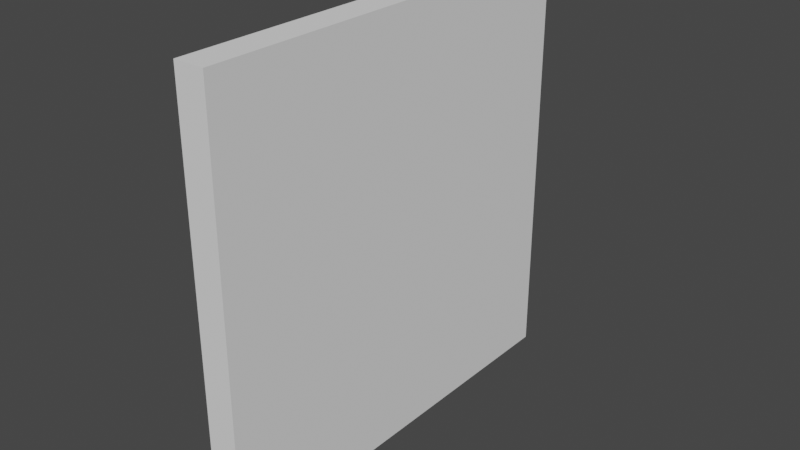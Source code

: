 # Source: AssetTEST01.blend  (saved by Blender 3.5.10; exported with 4.5.12 LTS)
import bpy
from mathutils import Matrix  # noqa: F401  (used for matrix-valued properties, if any)

bpy.ops.wm.read_factory_settings(use_empty=True)
scene = bpy.context.scene
scene.name = 'Scene'

# ---- collections
col_collection = bpy.data.collections.new('Collection'); scene.collection.children.link(col_collection)

# ---- world
world_world = bpy.data.worlds.new('World'); scene.world = world_world
world_world.use_nodes = True; world_world.node_tree.nodes.clear()
_N = world_world.node_tree.nodes; _L = world_world.node_tree.links
n0 = _N.new('ShaderNodeOutputWorld'); n0.name = 'World Output'; n0.location = (300, 300)
n1 = _N.new('ShaderNodeBackground'); n1.name = 'Background'; n1.location = (10, 300)
n1.inputs[0].default_value = (0.05088, 0.05088, 0.05088, 1.0)
_L.new(n1.outputs[0], n0.inputs[0])
n0.is_active_output = True
world_world.color = (0.05088, 0.05088, 0.05088)
world_world.use_sun_shadow = False
world_world.sun_shadow_jitter_overblur = 0.0

# ---- meshes
me_cone = bpy.data.meshes.new('Cone')
me_cone.from_pydata([(0.2719, -0.01528, 1.303), (0.2715, -0.02797, 1.308), (0.2382, -2.138, -0.6371), (0.2382, -2.138, 1.363), (0.2382, -0.1382, -0.6371), (0.2382, -0.1382, 1.363), (0.3818, -2.138, -0.6371), (0.3818, -2.138, 1.363), (0.3818, -0.1382, -0.6371), (0.3818, -0.1382, 1.363), (0.3557, -0.3605, -0.4646), (0.3557, -0.3601, 1.149), (0.3557, -1.851, 1.15), (0.3557, -1.844, -0.438), (0.3672, -0.6275, 0.6713), (0.3672, -0.6299, 0.7618), (0.3672, -0.7197, 0.7682), (0.3672, -0.7193, 0.6684), (0.3672, -0.7806, 0.6699), (0.3672, -0.7719, 0.9007), (0.3672, -0.7173, 0.8942), (0.3672, -0.7227, 0.7886), (0.3672, -0.6333, 0.7847), (0.3672, -0.6262, 0.8887), (0.3672, -0.605, 0.8907), (0.3557, -0.6392, 0.9005), (0.3557, -0.6506, 0.7945), (0.3557, -0.7065, 0.8005), (0.3557, -0.7014, 0.9067), (0.3557, -0.7849, 0.9139), (0.3557, -0.7949, 0.6524), (0.3557, -0.7026, 0.6554), (0.3557, -0.7015, 0.7555), (0.3557, -0.6437, 0.7538), (0.3557, -0.6394, 0.6568), (0.3557, -0.5768, 0.6565), (0.3557, -0.5942, 0.9107), (0.3672, -0.5893, 0.6687), (0.3557, -0.8859, 0.9116), (0.3557, -0.8916, 0.6506), (0.3557, -1.006, 0.6399), (0.377, -0.9614, 0.8896), (0.377, -0.9113, 0.887), (0.377, -0.9143, 0.6724), (0.377, -0.9793, 0.6657), (0.3557, -0.9859, 0.9154)], [(1, 0)], [(2, 3, 12, 13, 10, 11, 5, 4), (4, 5, 9, 8), (8, 9, 7, 6), (6, 7, 3, 2), (4, 8, 6, 2), (9, 5, 3, 7), (5, 11, 12, 3), (29, 28, 27, 26, 25, 36, 35, 37, 24, 23, 22, 21, 20, 19, 18, 30), (30, 18, 17, 16, 15, 14, 37, 35, 34, 33, 32, 31), (42, 41, 45, 38), (38, 39, 43, 42), (12, 40, 39, 30, 31, 32, 33, 34, 35, 11, 10, 13), (14, 15, 16, 17, 18, 19, 20, 21, 22, 23, 24, 37), (43, 44, 41, 42), (39, 40, 44, 43), (38, 45, 40, 12, 11, 35, 36, 25, 26, 27, 28, 29, 30, 39), (45, 41, 44, 40)])
_uv = me_cone.uv_layers.new(name='UVMap')
_uv.uv.foreach_set('vector', [0.375, 0.0, 0.625, 0.0, 0.5984, 0.03591, 0.3999, 0.03679, 0.3966, 0.2222, 0.5983, 0.2223, 0.625, 0.25, 0.375, 0.25, 0.375, 0.25, 0.625, 0.25, 0.625, 0.5, 0.375, 0.5, 0.375, 0.5, 0.625, 0.5, 0.625, 0.75, 0.375, 0.75, 0.375, 0.75, 0.625, 0.75, 0.625, 1.0, 0.375, 1.0, 0.125, 0.5, 0.375, 0.5, 0.375, 0.75, 0.125, 0.75, 0.625, 0.5, 0.875, 0.5, 0.875, 0.75, 0.625, 0.75, 0.625, 0.25, 0.5983, 0.2223, 0.5984, 0.03591, 0.625, 0.0, 0.5689, 0.1692, 0.568, 0.1796, 0.5547, 0.179, 0.554, 0.186, 0.5672, 0.1874, 0.5685, 0.193, 0.5367, 0.1952, 0.5382, 0.1936, 0.566, 0.1917, 0.5657, 0.189, 0.5527, 0.1881, 0.5532, 0.1769, 0.5664, 0.1776, 0.5672, 0.1708, 0.5384, 0.1697, 0.5362, 0.1679, 0.5362, 0.1679, 0.5384, 0.1697, 0.5382, 0.1774, 0.5507, 0.1773, 0.5499, 0.1885, 0.5386, 0.1888, 0.5382, 0.1936, 0.5367, 0.1952, 0.5367, 0.1874, 0.5489, 0.1868, 0.5491, 0.1796, 0.5366, 0.1795, 0.5655, 0.1534, 0.5658, 0.1471, 0.5691, 0.144, 0.5686, 0.1565, 0.5686, 0.1565, 0.536, 0.1558, 0.5387, 0.153, 0.5655, 0.1534, 0.5984, 0.03591, 0.5346, 0.1416, 0.536, 0.1558, 0.5362, 0.1679, 0.5366, 0.1795, 0.5491, 0.1796, 0.5489, 0.1868, 0.5367, 0.1874, 0.5367, 0.1952, 0.5983, 0.2223, 0.3966, 0.2222, 0.3999, 0.03679, 0.5386, 0.1888, 0.5499, 0.1885, 0.5507, 0.1773, 0.5382, 0.1774, 0.5384, 0.1697, 0.5672, 0.1708, 0.5664, 0.1776, 0.5532, 0.1769, 0.5527, 0.1881, 0.5657, 0.189, 0.566, 0.1917, 0.5382, 0.1936, 0.5387, 0.153, 0.5379, 0.1449, 0.5658, 0.1471, 0.5655, 0.1534, 0.536, 0.1558, 0.5346, 0.1416, 0.5379, 0.1449, 0.5387, 0.153, 0.5686, 0.1565, 0.5691, 0.144, 0.5346, 0.1416, 0.5984, 0.03591, 0.5983, 0.2223, 0.5367, 0.1952, 0.5685, 0.193, 0.5672, 0.1874, 0.554, 0.186, 0.5547, 0.179, 0.568, 0.1796, 0.5689, 0.1692, 0.5362, 0.1679, 0.536, 0.1558, 0.5691, 0.144, 0.5658, 0.1471, 0.5379, 0.1449, 0.5346, 0.1416])
me_cone.update()

# ---- objects
ob_cone = bpy.data.objects.new('Cone', me_cone)

# ---- transforms, parenting, visibility, modifiers, constraints
ob_cone.location = (0.0, 0.0, 0.0)

# ---- collection membership
col_collection.objects.link(ob_cone)

# ---- scene / render settings (as saved in the file)
scene.frame_start = 1; scene.frame_end = 250; scene.frame_set(1)
scene.render.engine = 'BLENDER_EEVEE_NEXT'
scene.cycles.sampling_pattern = 'TABULATED_SOBOL'
scene.view_settings.view_transform = 'Filmic'
bpy.context.view_layer.update()

# ---- added for rendering (the .blend has no active camera and no usable light): camera, sun
cam_auto = bpy.data.cameras.new('AutoCamera')
cam_auto.lens = 50.0
cam_auto.sensor_width = 36.0
cam_auto.clip_end = 1000.0
ob_auto_camera = bpy.data.objects.new('AutoCamera', cam_auto)
scene.collection.objects.link(ob_auto_camera)
ob_auto_camera.location = (3.01188, -4.31897, 2.52435)
ob_auto_camera.rotation_euler = (1.09748, -7.21219e-08, 0.694738)
scene.camera = ob_auto_camera
light_auto_sun = bpy.data.lights.new('AutoSun', 'SUN')
light_auto_sun.energy = 3.0
light_auto_sun.angle = 0.0523599
ob_auto_sun = bpy.data.objects.new('AutoSun', light_auto_sun)
scene.collection.objects.link(ob_auto_sun)
ob_auto_sun.rotation_euler = (0.872665, 0.174533, 0.523599)
bpy.context.view_layer.update()
